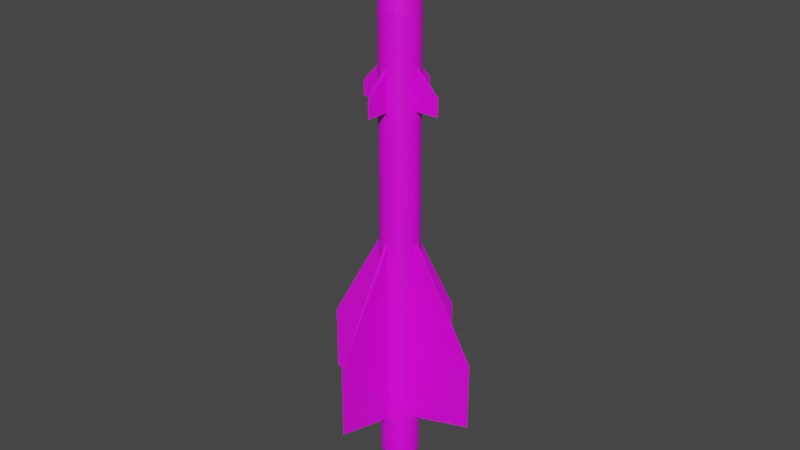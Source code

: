 # Source: R-8T.blend  (saved by Blender 2.80.75; exported with 4.5.12 LTS)
import bpy
from mathutils import Matrix  # noqa: F401  (used for matrix-valued properties, if any)

bpy.ops.wm.read_factory_settings(use_empty=True)
scene = bpy.context.scene
scene.name = 'Scene'

# ---- collections
col_collection = bpy.data.collections.new('Collection'); scene.collection.children.link(col_collection)

# ---- images (referenced by path relative to the original .blend; pixels are not part of the script)
import os
ASSET_DIR = os.environ.get("B2B_ASSET_DIR", "")  # directory of the original .blend (textures are referenced by path, not embedded)
HERE = os.path.dirname(os.path.abspath(__file__))  # packed textures are extracted next to this script under _unpacked/

def load_image(name, relpath, width, height, colorspace="sRGB"):
    """Load a texture the original file referenced (path relative to the .blend, or extracted next to this script)."""
    p = next((c for c in (os.path.join(HERE, relpath), os.path.join(ASSET_DIR, relpath)) if relpath and os.path.exists(c)), "")
    if p:
        img = bpy.data.images.load(p, check_existing=True)
        img.name = name
    else:  # same state as the original file: an image datablock whose file is absent (Cycles renders it pink)
        img = bpy.data.images.new(name, width, height)
        img.source = "FILE"
        img.filepath = "//" + (relpath or name)
    img.colorspace_settings.name = colorspace
    return img
img_r_8_png = load_image('R-8.png', 'R-8.png', 1024, 1024, 'sRGB')

# ---- materials (node trees are filled in below, after node groups)
mat_r8t = bpy.data.materials.new('R8T')
mat_r8t.use_transparent_shadow = False

# ---- material node trees
mat_r8t.use_nodes = True; mat_r8t.node_tree.nodes.clear()
_N = mat_r8t.node_tree.nodes; _L = mat_r8t.node_tree.links
n0 = _N.new('ShaderNodeOutputMaterial'); n0.name = 'Material Output'; n0.location = (300, 300)
n1 = _N.new('ShaderNodeBsdfPrincipled'); n1.name = 'Principled BSDF'; n1.location = (10, 300)
n1.distribution = 'GGX'
n1.subsurface_method = 'BURLEY'
n1.inputs[3].default_value = 1.45
n1.inputs[27].default_value = (0.0, 0.0, 0.0, 1.0)
n1.inputs[28].default_value = 1.0
n2 = _N.new('ShaderNodeTexImage'); n2.name = 'Image Texture'; n2.location = (-270, 233)
n2.image = img_r_8_png
_L.new(n1.outputs[0], n0.inputs[0])
_L.new(n2.outputs[0], n1.inputs[0])
n0.is_active_output = True

# ---- world
world_world = bpy.data.worlds.new('World'); scene.world = world_world
world_world.use_nodes = True; world_world.node_tree.nodes.clear()
_N = world_world.node_tree.nodes; _L = world_world.node_tree.links
n0 = _N.new('ShaderNodeOutputWorld'); n0.name = 'World Output'; n0.location = (300, 300)
n1 = _N.new('ShaderNodeBackground'); n1.name = 'Background'; n1.location = (10, 300)
n1.inputs[0].default_value = (0.05088, 0.05088, 0.05088, 1.0)
_L.new(n1.outputs[0], n0.inputs[0])
n0.is_active_output = True
world_world.color = (0.05088, 0.05088, 0.05088)
world_world.use_sun_shadow = False
world_world.sun_shadow_jitter_overblur = 0.0

# ---- meshes
me_cone = bpy.data.meshes.new('Cone')
me_cone.from_pydata([(0.03145, 0.2538, 2.143), (0.08035, 0.2428, 2.143), (0.1262, 0.2224, 2.143), (0.1671, 0.1935, 2.143), (0.2017, 0.1572, 2.143), (0.2285, 0.1148, 2.143), (0.2465, 0.06807, 2.143), (0.255, 0.01867, 2.143), (0.2538, -0.03145, 2.143), (0.2428, -0.08035, 2.143), (0.2224, -0.1262, 2.143), (0.1935, -0.1671, 2.143), (0.1572, -0.2017, 2.143), (0.1148, -0.2285, 2.143), (0.06807, -0.2465, 2.143), (0.01867, -0.255, 2.143), (-0.03145, -0.2538, 2.143), (-0.08035, -0.2428, 2.143), (-0.1262, -0.2224, 2.143), (-0.1671, -0.1935, 2.143), (-0.2017, -0.1572, 2.143), (-0.2285, -0.1148, 2.143), (-0.2465, -0.06807, 2.143), (-0.255, -0.01867, 2.143), (-0.2538, 0.03145, 2.143), (-0.2428, 0.08035, 2.143), (-0.2224, 0.1262, 2.143), (-0.1935, 0.1671, 2.143), (-0.1572, 0.2017, 2.143), (-0.1148, 0.2285, 2.143), (-0.06807, 0.2465, 2.143), (-0.01867, 0.255, 2.143), (0.2465, 0.06807, -3.294), (0.2285, 0.1148, -3.294), (0.1148, -0.2285, -3.294), (0.1572, -0.2017, -3.294), (-0.2224, 0.1262, -3.294), (-0.2428, 0.08035, -3.294), (-0.2017, -0.1572, -3.294), (-0.1671, -0.1935, -3.294), (0.255, 0.01867, -3.294), (0.08035, 0.2428, -3.294), (0.03145, 0.2538, -3.294), (0.06807, -0.2465, -3.294), (-0.1935, 0.1671, -3.294), (-0.2285, -0.1148, -3.294), (0.2538, -0.03145, -3.294), (0.01867, -0.255, -3.294), (-0.1572, 0.2017, -3.294), (-0.2465, -0.06807, -3.294), (0.1262, 0.2224, -3.294), (0.2428, -0.08035, -3.294), (-0.03145, -0.2538, -3.294), (-0.1148, 0.2285, -3.294), (0.1671, 0.1935, -3.294), (0.2224, -0.1262, -3.294), (-0.255, -0.01867, -3.294), (-0.08035, -0.2428, -3.294), (-0.06807, 0.2465, -3.294), (0.2017, 0.1572, -3.294), (0.1935, -0.1671, -3.294), (-0.2538, 0.03145, -3.294), (-0.1262, -0.2224, -3.294), (-0.01867, 0.255, -3.294), (0.2285, 0.1148, -0.7227), (0.1572, -0.2017, -0.7227), (-0.2428, 0.08035, -0.7227), (-0.1671, -0.1935, -0.7227), (0.03145, 0.2538, -0.7227), (0.2465, 0.06807, -0.7227), (0.1148, -0.2285, -0.7227), (-0.2224, 0.1262, -0.7227), (-0.2017, -0.1572, -0.7227), (0.255, 0.01867, -0.7227), (0.08035, 0.2428, -0.7227), (0.06807, -0.2465, -0.7227), (-0.1935, 0.1671, -0.7227), (-0.2285, -0.1148, -0.7227), (0.2538, -0.03145, -0.7227), (0.01867, -0.255, -0.7227), (-0.1572, 0.2017, -0.7227), (-0.2465, -0.06807, -0.7227), (0.1262, 0.2224, -0.7227), (0.2428, -0.08035, -0.7227), (-0.03145, -0.2538, -0.7227), (-0.1148, 0.2285, -0.7227), (0.1671, 0.1935, -0.7227), (0.2224, -0.1262, -0.7227), (-0.255, -0.01867, -0.7227), (-0.08035, -0.2428, -0.7227), (-0.06807, 0.2465, -0.7227), (0.2017, 0.1572, -0.7227), (0.1935, -0.1671, -0.7227), (-0.2538, 0.03145, -0.7227), (-0.1262, -0.2224, -0.7227), (-0.01867, 0.255, -0.7227), (0.2285, 0.1148, 0.9883), (0.1572, -0.2017, 0.9883), (-0.2428, 0.08035, 0.9883), (-0.1671, -0.1935, 0.9883), (0.03145, 0.2538, 0.9883), (0.2465, 0.06807, 0.9883), (0.1148, -0.2285, 0.9883), (-0.2224, 0.1262, 0.9883), (-0.2017, -0.1572, 0.9883), (0.255, 0.01867, 0.9883), (0.08035, 0.2428, 0.9883), (0.06807, -0.2465, 0.9883), (-0.1935, 0.1671, 0.9883), (-0.2285, -0.1148, 0.9883), (0.2538, -0.03145, 0.9883), (0.01867, -0.255, 0.9883), (-0.1572, 0.2017, 0.9883), (-0.2465, -0.06807, 0.9883), (0.1262, 0.2224, 0.9883), (0.2428, -0.08035, 0.9883), (-0.03145, -0.2538, 0.9883), (-0.1148, 0.2285, 0.9883), (0.1671, 0.1935, 0.9883), (0.2224, -0.1262, 0.9883), (-0.255, -0.01867, 0.9883), (-0.08035, -0.2428, 0.9883), (-0.06807, 0.2465, 0.9883), (0.2017, 0.1572, 0.9883), (0.1935, -0.1671, 0.9883), (-0.2538, 0.03145, 0.9883), (-0.1262, -0.2224, 0.9883), (-0.01867, 0.255, 0.9883), (0.2285, 0.1148, 1.495), (0.1572, -0.2017, 1.495), (-0.2428, 0.08035, 1.495), (-0.1671, -0.1935, 1.495), (0.03145, 0.2538, 1.495), (0.2465, 0.06807, 1.495), (0.1148, -0.2285, 1.495), (-0.2224, 0.1262, 1.495), (-0.2017, -0.1572, 1.495), (0.255, 0.01867, 1.495), (0.08035, 0.2428, 1.495), (0.06807, -0.2465, 1.495), (-0.1935, 0.1671, 1.495), (-0.2285, -0.1148, 1.495), (0.2538, -0.03145, 1.495), (0.01867, -0.255, 1.495), (-0.1572, 0.2017, 1.495), (-0.2465, -0.06807, 1.495), (0.1262, 0.2224, 1.495), (0.2428, -0.08035, 1.495), (-0.03145, -0.2538, 1.495), (-0.1148, 0.2285, 1.495), (0.1671, 0.1935, 1.495), (0.2224, -0.1262, 1.495), (-0.255, -0.01867, 1.495), (-0.08035, -0.2428, 1.495), (-0.06807, 0.2465, 1.495), (0.2017, 0.1572, 1.495), (0.1935, -0.1671, 1.495), (-0.2538, 0.03145, 1.495), (-0.1262, -0.2224, 1.495), (-0.01867, 0.255, 1.495), (-0.02772, -1.104, -2.121), (-0.02772, -1.104, -3.072), (0.02772, 1.104, -2.183), (0.02772, 1.104, -3.125), (1.104, -0.02773, -2.144), (1.104, -0.02772, -3.067), (-1.104, 0.02772, -2.189), (-1.104, 0.02773, -3.077), (-0.01392, -0.5543, 1.217), (-0.01392, -0.5543, 0.987), (0.01392, 0.5543, 1.193), (0.01392, 0.5543, 0.9904), (0.5543, -0.01392, 1.22), (0.5543, -0.01392, 0.9865), (-0.5543, 0.01392, 1.181), (-0.5543, 0.01392, 0.9887), (1.41e-07, 1.298e-07, -3.738), (0.01739, 0.1403, 3.22), (0.04443, 0.1342, 3.22), (0.06976, 0.123, 3.22), (0.09242, 0.107, 3.22), (0.1115, 0.08693, 3.22), (0.1263, 0.0635, 3.22), (0.1363, 0.03764, 3.22), (0.141, 0.01032, 3.22), (0.1403, -0.01739, 3.22), (0.1342, -0.04443, 3.22), (0.123, -0.06976, 3.22), (0.107, -0.09242, 3.22), (0.08693, -0.1115, 3.22), (0.0635, -0.1263, 3.22), (0.03764, -0.1363, 3.22), (0.01032, -0.141, 3.22), (-0.01739, -0.1403, 3.22), (-0.04443, -0.1342, 3.22), (-0.06976, -0.123, 3.22), (-0.09242, -0.107, 3.22), (-0.1115, -0.08693, 3.22), (-0.1263, -0.0635, 3.22), (-0.1363, -0.03764, 3.22), (-0.141, -0.01032, 3.22), (-0.1403, 0.01739, 3.22), (-0.1342, 0.04443, 3.22), (-0.123, 0.06976, 3.22), (-0.107, 0.09242, 3.22), (-0.08693, 0.1115, 3.22), (-0.0635, 0.1263, 3.22), (-0.03764, 0.1363, 3.22), (-0.01032, 0.141, 3.22), (0.1645, -0.1421, 2.682), (0.1336, -0.1715, 2.682), (-0.2064, 0.06831, 2.682), (-0.1891, 0.1073, 2.682), (0.09763, -0.1942, 2.682), (-0.1645, 0.1421, 2.682), (0.05786, -0.2095, 2.682), (0.02673, 0.2157, 2.682), (0.06831, 0.2064, 2.682), (-0.1336, 0.1715, 2.682), (0.01587, -0.2168, 2.682), (0.1073, 0.1891, 2.682), (-0.09763, 0.1942, 2.682), (-0.02673, -0.2157, 2.682), (0.1421, 0.1645, 2.682), (-0.05786, 0.2095, 2.682), (-0.06831, -0.2064, 2.682), (0.1715, 0.1336, 2.682), (-0.01587, 0.2168, 2.682), (-0.1073, -0.1891, 2.682), (0.1942, 0.09763, 2.682), (-0.1421, -0.1645, 2.682), (0.2095, 0.05786, 2.682), (-0.1715, -0.1337, 2.682), (0.2168, 0.01587, 2.682), (-0.1942, -0.09763, 2.682), (0.2157, -0.02673, 2.682), (-0.2095, -0.05786, 2.682), (0.2064, -0.06831, 2.682), (-0.2168, -0.01587, 2.682), (0.1891, -0.1073, 2.682), (-0.2157, 0.02673, 2.682), (0.01319, 0.1064, 3.26), (0.0337, 0.1018, 3.26), (0.05292, 0.09329, 3.26), (0.0701, 0.08118, 3.26), (0.08459, 0.06594, 3.26), (0.09583, 0.04817, 3.26), (0.1034, 0.02855, 3.26), (0.107, 0.00783, 3.26), (0.1064, -0.01319, 3.26), (0.1018, -0.0337, 3.26), (0.09329, -0.05292, 3.26), (0.08118, -0.0701, 3.26), (0.06594, -0.08459, 3.26), (0.04817, -0.09583, 3.26), (0.02855, -0.1034, 3.26), (0.00783, -0.107, 3.26), (-0.01319, -0.1064, 3.26), (-0.0337, -0.1018, 3.26), (-0.05292, -0.09329, 3.26), (-0.0701, -0.08118, 3.26), (-0.08459, -0.06594, 3.26), (-0.09583, -0.04817, 3.26), (-0.1034, -0.02855, 3.26), (-0.107, -0.007831, 3.26), (-0.1064, 0.01319, 3.26), (-0.1018, 0.0337, 3.26), (-0.09329, 0.05292, 3.26), (-0.08118, 0.0701, 3.26), (-0.06594, 0.08459, 3.26), (-0.04817, 0.09583, 3.26), (-0.02855, 0.1034, 3.26), (-0.00783, 0.107, 3.26), (0.008471, 0.06837, 3.28), (0.02165, 0.0654, 3.28), (0.03399, 0.05992, 3.28), (0.04503, 0.05214, 3.28), (0.05433, 0.04235, 3.28), (0.06155, 0.03094, 3.28), (0.0664, 0.01834, 3.28), (0.06871, 0.005029, 3.28), (0.06837, -0.008471, 3.28), (0.0654, -0.02165, 3.28), (0.05992, -0.03399, 3.28), (0.05214, -0.04503, 3.28), (0.04235, -0.05433, 3.28), (0.03094, -0.06155, 3.28), (0.01834, -0.0664, 3.28), (0.005029, -0.06871, 3.28), (-0.008471, -0.06837, 3.28), (-0.02165, -0.0654, 3.28), (-0.03399, -0.05992, 3.28), (-0.04503, -0.05214, 3.28), (-0.05433, -0.04235, 3.28), (-0.06155, -0.03094, 3.28), (-0.0664, -0.01834, 3.28), (-0.06871, -0.00503, 3.28), (-0.06837, 0.008471, 3.28), (-0.0654, 0.02165, 3.28), (-0.05992, 0.03399, 3.28), (-0.05214, 0.04503, 3.28), (-0.04235, 0.05433, 3.28), (-0.03094, 0.06155, 3.28), (-0.01834, 0.0664, 3.28), (-0.005029, 0.06871, 3.28), (2.362e-08, -3.472e-07, 3.293), (0.2465, 0.06807, -3.849), (0.1148, -0.2285, -3.849), (-0.2224, 0.1262, -3.849), (-0.2017, -0.1572, -3.849), (0.255, 0.01867, -3.849), (0.08035, 0.2428, -3.849), (0.06807, -0.2465, -3.849), (-0.1935, 0.1671, -3.849), (-0.2285, -0.1148, -3.849), (0.2538, -0.03145, -3.849), (0.01867, -0.255, -3.849), (-0.1572, 0.2017, -3.849), (-0.2465, -0.06807, -3.849), (0.1262, 0.2224, -3.849), (0.2428, -0.08035, -3.849), (-0.03145, -0.2538, -3.849), (-0.1148, 0.2285, -3.849), (0.1671, 0.1935, -3.849), (0.2224, -0.1262, -3.849), (-0.255, -0.01867, -3.849), (-0.08035, -0.2428, -3.849), (-0.06807, 0.2465, -3.849), (0.2017, 0.1572, -3.849), (0.1935, -0.1671, -3.849), (-0.2538, 0.03145, -3.849), (-0.1262, -0.2224, -3.849), (-0.01867, 0.255, -3.849), (0.2285, 0.1148, -3.849), (0.1572, -0.2017, -3.849), (-0.2428, 0.08035, -3.849), (-0.1671, -0.1935, -3.849), (0.03145, 0.2538, -3.849), (0.01709, 0.1379, -4.403), (0.04368, 0.132, -4.403), (0.06858, 0.1209, -4.403), (0.09085, 0.1052, -4.403), (0.1096, 0.08546, -4.403), (0.1242, 0.06243, -4.403), (0.134, 0.037, -4.403), (0.1386, 0.01015, -4.403), (0.1379, -0.01709, -4.403), (0.132, -0.04368, -4.403), (0.1209, -0.06858, -4.403), (0.1052, -0.09085, -4.403), (0.08546, -0.1096, -4.403), (0.06243, -0.1242, -4.403), (0.037, -0.134, -4.403), (0.01015, -0.1386, -4.403), (-0.01709, -0.1379, -4.403), (-0.04368, -0.132, -4.403), (-0.06858, -0.1209, -4.403), (-0.09085, -0.1052, -4.403), (-0.1096, -0.08546, -4.403), (-0.1242, -0.06243, -4.403), (-0.134, -0.037, -4.403), (-0.1386, -0.01015, -4.403), (-0.1379, 0.01709, -4.403), (-0.132, 0.04368, -4.403), (-0.1209, 0.06858, -4.403), (-0.1052, 0.09085, -4.403), (-0.08545, 0.1096, -4.403), (-0.06243, 0.1242, -4.403), (-0.037, 0.134, -4.403), (-0.01015, 0.1386, -4.403), (0.02156, 0.174, -4.403), (0.05508, 0.1664, -4.403), (0.0865, 0.1525, -4.403), (0.1146, 0.1327, -4.403), (0.1383, 0.1078, -4.403), (0.1566, 0.07873, -4.403), (0.169, 0.04666, -4.403), (0.1748, 0.0128, -4.403), (0.174, -0.02156, -4.403), (0.1664, -0.05508, -4.403), (0.1525, -0.0865, -4.403), (0.1327, -0.1146, -4.403), (0.1078, -0.1383, -4.403), (0.07873, -0.1566, -4.403), (0.04666, -0.169, -4.403), (0.0128, -0.1748, -4.403), (-0.02156, -0.174, -4.403), (-0.05508, -0.1664, -4.403), (-0.0865, -0.1525, -4.403), (-0.1146, -0.1327, -4.403), (-0.1383, -0.1078, -4.403), (-0.1566, -0.07873, -4.403), (-0.169, -0.04666, -4.403), (-0.1748, -0.0128, -4.403), (-0.174, 0.02156, -4.403), (-0.1664, 0.05508, -4.403), (-0.1525, 0.0865, -4.403), (-0.1327, 0.1146, -4.403), (-0.1078, 0.1383, -4.403), (-0.07873, 0.1566, -4.403), (-0.04666, 0.169, -4.403), (-0.0128, 0.1748, -4.403)], [], [(210, 209, 188, 189), (333, 306, 376, 375), (334, 307, 383, 382), (335, 308, 396, 395), (336, 309, 390, 389), (306, 310, 377, 376), (337, 311, 371, 370), (307, 312, 384, 383), (308, 313, 397, 396), (309, 314, 391, 390), (310, 315, 378, 377), (312, 316, 385, 384), (313, 317, 398, 397), (314, 318, 392, 391), (311, 319, 372, 371), (315, 320, 379, 378), (316, 321, 386, 385), (317, 322, 399, 398), (319, 323, 373, 372), (320, 324, 380, 379), (318, 325, 393, 392), (321, 326, 387, 386), (322, 327, 400, 399), (323, 328, 374, 373), (324, 329, 381, 380), (325, 330, 394, 393), (326, 331, 388, 387), (327, 332, 401, 400), (328, 333, 375, 374), (332, 337, 370, 401), (329, 334, 382, 381), (330, 335, 395, 394), (331, 336, 389, 388), (94, 67, 39, 62), (93, 66, 37, 61), (92, 65, 35, 60), (42, 63, 163), (91, 64, 33, 59), (90, 95, 63, 58), (89, 94, 62, 57), (88, 93, 166), (87, 92, 60, 55), (86, 91, 59, 54), (85, 90, 58, 53), (84, 89, 57, 52), (81, 88, 56, 49), (83, 87, 55, 51), (82, 86, 54, 50), (80, 85, 53, 48), (79, 84, 160), (78, 83, 51, 46), (74, 82, 50, 41), (77, 81, 49, 45), (76, 80, 48, 44), (75, 79, 47, 43), (46, 40, 165), (72, 77, 45, 38), (71, 76, 44, 36), (70, 75, 43, 34), (68, 74, 41, 42), (69, 73, 40, 32), (67, 72, 38, 39), (66, 71, 36, 37), (65, 70, 34, 35), (64, 69, 32, 33), (96, 101, 69, 64), (97, 102, 70, 65), (98, 103, 71, 66), (99, 104, 72, 67), (101, 105, 73, 69), (100, 106, 74, 68), (102, 107, 75, 70), (103, 108, 76, 71), (104, 109, 77, 72), (105, 110, 78, 73), (107, 111, 79, 75), (108, 112, 80, 76), (109, 113, 81, 77), (106, 114, 82, 74), (110, 115, 83, 78), (111, 116, 84, 79), (112, 117, 85, 80), (114, 118, 86, 82), (115, 119, 87, 83), (113, 120, 88, 81), (116, 121, 89, 84), (117, 122, 90, 85), (118, 123, 91, 86), (119, 124, 92, 87), (120, 125, 93, 88), (121, 126, 94, 89), (122, 127, 95, 90), (123, 96, 64, 91), (127, 100, 68, 95), (124, 97, 65, 92), (125, 98, 66, 93), (126, 99, 67, 94), (158, 131, 99, 126), (157, 130, 98, 125), (156, 129, 97, 124), (159, 132, 170), (155, 128, 96, 123), (154, 159, 127, 122), (153, 158, 126, 121), (157, 125, 175, 174), (151, 156, 124, 119), (150, 155, 123, 118), (149, 154, 122, 117), (148, 153, 121, 116), (145, 152, 120, 113), (147, 151, 119, 115), (146, 150, 118, 114), (144, 149, 117, 112), (143, 148, 168), (142, 147, 115, 110), (138, 146, 114, 106), (141, 145, 113, 109), (140, 144, 112, 108), (139, 143, 111, 107), (142, 110, 173, 172), (136, 141, 109, 104), (135, 140, 108, 103), (134, 139, 107, 102), (132, 138, 106, 100), (133, 137, 105, 101), (131, 136, 104, 99), (130, 135, 103, 98), (129, 134, 102, 97), (128, 133, 101, 96), (5, 6, 133, 128), (12, 13, 134, 129), (25, 26, 135, 130), (19, 20, 136, 131), (6, 7, 137, 133), (0, 1, 138, 132), (13, 14, 139, 134), (26, 27, 140, 135), (20, 21, 141, 136), (7, 8, 142, 137), (14, 15, 143, 139), (27, 28, 144, 140), (21, 22, 145, 141), (1, 2, 146, 138), (8, 9, 147, 142), (15, 16, 148, 143), (28, 29, 149, 144), (2, 3, 150, 146), (9, 10, 151, 147), (22, 23, 152, 145), (16, 17, 153, 148), (29, 30, 154, 149), (3, 4, 155, 150), (10, 11, 156, 151), (23, 24, 157, 152), (17, 18, 158, 153), (30, 31, 159, 154), (4, 5, 128, 155), (31, 0, 132, 159), (11, 12, 129, 156), (24, 25, 130, 157), (18, 19, 131, 158), (47, 79, 160, 161), (52, 47, 161), (84, 52, 161, 160), (68, 42, 163, 162), (63, 95, 162, 163), (95, 68, 162), (40, 73, 164, 165), (73, 78, 164), (78, 46, 165, 164), (61, 56, 167), (56, 88, 166, 167), (93, 61, 167, 166), (111, 143, 168, 169), (116, 111, 169), (148, 116, 169, 168), (100, 127, 171), (132, 100, 171, 170), (127, 159, 170, 171), (110, 105, 173), (137, 142, 172), (105, 137, 172, 173), (152, 157, 174), (125, 120, 175), (120, 152, 174, 175), (196, 195, 259, 260), (212, 211, 202, 203), (213, 210, 189, 190), (214, 212, 203, 204), (215, 213, 190, 191), (217, 216, 177, 178), (218, 214, 204, 205), (219, 215, 191, 192), (220, 217, 178, 179), (221, 218, 205, 206), (222, 219, 192, 193), (223, 220, 179, 180), (224, 221, 206, 207), (225, 222, 193, 194), (226, 223, 180, 181), (227, 224, 207, 208), (228, 225, 194, 195), (229, 226, 181, 182), (216, 227, 208, 177), (230, 228, 195, 196), (231, 229, 182, 183), (232, 230, 196, 197), (233, 231, 183, 184), (234, 232, 197, 198), (235, 233, 184, 185), (236, 234, 198, 199), (237, 235, 185, 186), (238, 236, 199, 200), (239, 237, 186, 187), (240, 238, 200, 201), (209, 239, 187, 188), (211, 240, 201, 202), (25, 24, 240, 211), (11, 10, 239, 209), (24, 23, 238, 240), (10, 9, 237, 239), (23, 22, 236, 238), (9, 8, 235, 237), (22, 21, 234, 236), (8, 7, 233, 235), (21, 20, 232, 234), (7, 6, 231, 233), (20, 19, 230, 232), (6, 5, 229, 231), (19, 18, 228, 230), (0, 31, 227, 216), (5, 4, 226, 229), (18, 17, 225, 228), (31, 30, 224, 227), (4, 3, 223, 226), (17, 16, 222, 225), (30, 29, 221, 224), (3, 2, 220, 223), (16, 15, 219, 222), (29, 28, 218, 221), (2, 1, 217, 220), (15, 14, 215, 219), (28, 27, 214, 218), (1, 0, 216, 217), (14, 13, 213, 215), (27, 26, 212, 214), (13, 12, 210, 213), (26, 25, 211, 212), (12, 11, 209, 210), (266, 265, 297, 298), (183, 182, 246, 247), (197, 196, 260, 261), (184, 183, 247, 248), (198, 197, 261, 262), (185, 184, 248, 249), (199, 198, 262, 263), (186, 185, 249, 250), (200, 199, 263, 264), (187, 186, 250, 251), (201, 200, 264, 265), (188, 187, 251, 252), (202, 201, 265, 266), (189, 188, 252, 253), (203, 202, 266, 267), (190, 189, 253, 254), (204, 203, 267, 268), (191, 190, 254, 255), (178, 177, 241, 242), (205, 204, 268, 269), (192, 191, 255, 256), (179, 178, 242, 243), (206, 205, 269, 270), (193, 192, 256, 257), (180, 179, 243, 244), (207, 206, 270, 271), (194, 193, 257, 258), (181, 180, 244, 245), (208, 207, 271, 272), (195, 194, 258, 259), (182, 181, 245, 246), (177, 208, 272, 241), (301, 300, 305), (253, 252, 284, 285), (267, 266, 298, 299), (254, 253, 285, 286), (268, 267, 299, 300), (255, 254, 286, 287), (242, 241, 273, 274), (269, 268, 300, 301), (256, 255, 287, 288), (243, 242, 274, 275), (270, 269, 301, 302), (257, 256, 288, 289), (244, 243, 275, 276), (271, 270, 302, 303), (258, 257, 289, 290), (245, 244, 276, 277), (272, 271, 303, 304), (259, 258, 290, 291), (246, 245, 277, 278), (241, 272, 304, 273), (260, 259, 291, 292), (247, 246, 278, 279), (261, 260, 292, 293), (248, 247, 279, 280), (262, 261, 293, 294), (249, 248, 280, 281), (263, 262, 294, 295), (250, 249, 281, 282), (264, 263, 295, 296), (251, 250, 282, 283), (265, 264, 296, 297), (252, 251, 283, 284), (288, 287, 305), (275, 274, 305), (302, 301, 305), (289, 288, 305), (276, 275, 305), (303, 302, 305), (290, 289, 305), (277, 276, 305), (304, 303, 305), (291, 290, 305), (278, 277, 305), (273, 304, 305), (292, 291, 305), (279, 278, 305), (293, 292, 305), (280, 279, 305), (294, 293, 305), (281, 280, 305), (295, 294, 305), (282, 281, 305), (296, 295, 305), (283, 282, 305), (297, 296, 305), (284, 283, 305), (298, 297, 305), (285, 284, 305), (299, 298, 305), (286, 285, 305), (300, 299, 305), (287, 286, 305), (274, 273, 305), (62, 39, 336, 331), (61, 37, 335, 330), (60, 35, 334, 329), (63, 42, 337, 332), (59, 33, 333, 328), (58, 63, 332, 327), (57, 62, 331, 326), (56, 61, 330, 325), (55, 60, 329, 324), (54, 59, 328, 323), (53, 58, 327, 322), (52, 57, 326, 321), (49, 56, 325, 318), (51, 55, 324, 320), (50, 54, 323, 319), (48, 53, 322, 317), (47, 52, 321, 316), (46, 51, 320, 315), (41, 50, 319, 311), (45, 49, 318, 314), (44, 48, 317, 313), (43, 47, 316, 312), (40, 46, 315, 310), (38, 45, 314, 309), (36, 44, 313, 308), (34, 43, 312, 307), (42, 41, 311, 337), (32, 40, 310, 306), (39, 38, 309, 336), (37, 36, 308, 335), (35, 34, 307, 334), (33, 32, 306, 333), (176, 338, 339), (176, 339, 340), (176, 340, 341), (176, 341, 342), (176, 342, 343), (176, 343, 344), (176, 344, 345), (176, 345, 346), (176, 346, 347), (176, 347, 348), (176, 348, 349), (176, 349, 350), (176, 350, 351), (176, 351, 352), (176, 352, 353), (176, 353, 354), (176, 354, 355), (176, 355, 356), (176, 356, 357), (176, 357, 358), (176, 358, 359), (176, 359, 360), (176, 360, 361), (176, 361, 362), (176, 362, 363), (176, 363, 364), (176, 364, 365), (176, 365, 366), (176, 366, 367), (176, 367, 368), (176, 368, 369), (176, 369, 338), (339, 338, 370, 371), (340, 339, 371, 372), (341, 340, 372, 373), (342, 341, 373, 374), (343, 342, 374, 375), (344, 343, 375, 376), (345, 344, 376, 377), (346, 345, 377, 378), (347, 346, 378, 379), (348, 347, 379, 380), (349, 348, 380, 381), (350, 349, 381, 382), (351, 350, 382, 383), (352, 351, 383, 384), (353, 352, 384, 385), (354, 353, 385, 386), (355, 354, 386, 387), (356, 355, 387, 388), (357, 356, 388, 389), (358, 357, 389, 390), (359, 358, 390, 391), (360, 359, 391, 392), (361, 360, 392, 393), (362, 361, 393, 394), (363, 362, 394, 395), (364, 363, 395, 396), (365, 364, 396, 397), (366, 365, 397, 398), (367, 366, 398, 399), (368, 367, 399, 400), (369, 368, 400, 401), (338, 369, 401, 370)])
_uv = me_cone.uv_layers.new(name='UVMap')
_uv.uv.foreach_set('vector', [0.1543, 0.7091, 0.1564, 0.7091, 0.1592, 0.7442, 0.1578, 0.7442, 0.1735, 0.283, 0.1706, 0.283, 0.1687, 0.2468, 0.1707, 0.2468, 0.1283, 0.283, 0.1258, 0.2831, 0.1229, 0.2469, 0.1246, 0.2468, 0.4738, 0.2829, 0.4769, 0.2829, 0.4749, 0.2466, 0.4728, 0.2467, 0.1072, 0.2831, 0.1047, 0.283, 0.1085, 0.2468, 0.1102, 0.2469, 0.1706, 0.283, 0.1675, 0.283, 0.1665, 0.2468, 0.1687, 0.2468, 0.4222, 0.283, 0.4255, 0.283, 0.4244, 0.2468, 0.4222, 0.2468, 0.1258, 0.2831, 0.1229, 0.2831, 0.1209, 0.2469, 0.1229, 0.2469, 0.4769, 0.2829, 0.4798, 0.2828, 0.4769, 0.2466, 0.4749, 0.2466, 0.4587, 0.2828, 0.4613, 0.2828, 0.4642, 0.2466, 0.4624, 0.2466, 0.1675, 0.283, 0.1642, 0.283, 0.1643, 0.2468, 0.1665, 0.2468, 0.1229, 0.2831, 0.1198, 0.2831, 0.1188, 0.2469, 0.1209, 0.2469, 0.4798, 0.2828, 0.4823, 0.2828, 0.4786, 0.2466, 0.4769, 0.2466, 0.4613, 0.2828, 0.4642, 0.2829, 0.4661, 0.2466, 0.4642, 0.2466, 0.4255, 0.283, 0.4286, 0.283, 0.4266, 0.2468, 0.4244, 0.2468, 0.1642, 0.283, 0.161, 0.283, 0.1621, 0.2468, 0.1643, 0.2468, 0.1198, 0.2831, 0.1165, 0.2831, 0.1165, 0.2469, 0.1188, 0.2469, 0.4104, 0.283, 0.4129, 0.283, 0.4158, 0.2468, 0.4141, 0.2468, 0.4286, 0.283, 0.4315, 0.283, 0.4285, 0.2468, 0.4266, 0.2468, 0.161, 0.283, 0.1578, 0.283, 0.1599, 0.2468, 0.1621, 0.2468, 0.4642, 0.2829, 0.4673, 0.2829, 0.4683, 0.2467, 0.4661, 0.2466, 0.1165, 0.2831, 0.1132, 0.2831, 0.1143, 0.2469, 0.1165, 0.2469, 0.4129, 0.283, 0.4158, 0.283, 0.4178, 0.2468, 0.4158, 0.2468, 0.4315, 0.283, 0.434, 0.283, 0.4303, 0.2468, 0.4285, 0.2468, 0.1578, 0.283, 0.155, 0.283, 0.158, 0.2468, 0.1599, 0.2468, 0.4673, 0.2829, 0.4705, 0.2829, 0.4705, 0.2467, 0.4683, 0.2467, 0.1132, 0.2831, 0.1101, 0.2831, 0.1122, 0.2469, 0.1143, 0.2469, 0.4158, 0.283, 0.419, 0.283, 0.42, 0.2468, 0.4178, 0.2468, 0.1761, 0.283, 0.1735, 0.283, 0.1707, 0.2468, 0.1724, 0.2468, 0.419, 0.283, 0.4222, 0.283, 0.4222, 0.2468, 0.42, 0.2468, 0.155, 0.283, 0.1525, 0.283, 0.1562, 0.2468, 0.158, 0.2468, 0.4705, 0.2829, 0.4738, 0.2829, 0.4728, 0.2467, 0.4705, 0.2467, 0.1101, 0.2831, 0.1072, 0.2831, 0.1102, 0.2469, 0.1122, 0.2469, 0.1101, 0.487, 0.1072, 0.487, 0.1072, 0.3192, 0.1101, 0.3192, 0.4705, 0.4868, 0.4738, 0.4868, 0.4738, 0.319, 0.4705, 0.319, 0.155, 0.487, 0.1525, 0.487, 0.1525, 0.3192, 0.155, 0.3192, 0.3703, 0.1929, 0.367, 0.1929, 0.3687, 0.1374, 0.1761, 0.487, 0.1735, 0.487, 0.1735, 0.3192, 0.1761, 0.3192, 0.4158, 0.487, 0.419, 0.487, 0.419, 0.3192, 0.4158, 0.3192, 0.1132, 0.487, 0.1101, 0.487, 0.1101, 0.3192, 0.1132, 0.3192, 0.4673, 0.4868, 0.4705, 0.4868, 0.4638, 0.3915, 0.1578, 0.487, 0.155, 0.487, 0.155, 0.3192, 0.1578, 0.3192, 0.4315, 0.487, 0.434, 0.487, 0.434, 0.3192, 0.4315, 0.3192, 0.4129, 0.487, 0.4158, 0.487, 0.4158, 0.3192, 0.4129, 0.3192, 0.1165, 0.487, 0.1132, 0.487, 0.1132, 0.3192, 0.1165, 0.3192, 0.4642, 0.4868, 0.4673, 0.4868, 0.4673, 0.319, 0.4642, 0.319, 0.161, 0.487, 0.1578, 0.487, 0.1578, 0.3192, 0.161, 0.3192, 0.4286, 0.487, 0.4315, 0.487, 0.4315, 0.3192, 0.4286, 0.3192, 0.4104, 0.487, 0.4129, 0.487, 0.4129, 0.3192, 0.4104, 0.3192, 0.1198, 0.487, 0.1165, 0.487, 0.1233, 0.3961, 0.1642, 0.487, 0.161, 0.487, 0.161, 0.3192, 0.1642, 0.3192, 0.4255, 0.487, 0.4286, 0.487, 0.4286, 0.3192, 0.4255, 0.3192, 0.4613, 0.4868, 0.4642, 0.4868, 0.4642, 0.319, 0.4613, 0.319, 0.4798, 0.4868, 0.4823, 0.4868, 0.4823, 0.319, 0.4798, 0.319, 0.1229, 0.487, 0.1198, 0.487, 0.1198, 0.3192, 0.1229, 0.3192, 0.3638, 0.1929, 0.3605, 0.1928, 0.3638, 0.1374, 0.4587, 0.4868, 0.4613, 0.4868, 0.4613, 0.319, 0.4587, 0.319, 0.4769, 0.4868, 0.4798, 0.4868, 0.4798, 0.319, 0.4769, 0.319, 0.1258, 0.487, 0.1229, 0.487, 0.1229, 0.3192, 0.1258, 0.3192, 0.4222, 0.487, 0.4255, 0.487, 0.4255, 0.3192, 0.4222, 0.3192, 0.1706, 0.487, 0.1675, 0.487, 0.1675, 0.3192, 0.1706, 0.3192, 0.1072, 0.487, 0.1047, 0.487, 0.1047, 0.3192, 0.1072, 0.3192, 0.4738, 0.4868, 0.4769, 0.4868, 0.4769, 0.319, 0.4738, 0.319, 0.1283, 0.487, 0.1258, 0.487, 0.1258, 0.3192, 0.1283, 0.3192, 0.1735, 0.487, 0.1706, 0.487, 0.1706, 0.3192, 0.1735, 0.3192, 0.1735, 0.5986, 0.1706, 0.5986, 0.1706, 0.487, 0.1735, 0.487, 0.1283, 0.5987, 0.1258, 0.5987, 0.1258, 0.487, 0.1283, 0.487, 0.4738, 0.5985, 0.4769, 0.5985, 0.4769, 0.4868, 0.4738, 0.4868, 0.1072, 0.5987, 0.1047, 0.5987, 0.1047, 0.487, 0.1072, 0.487, 0.1706, 0.5986, 0.1675, 0.5986, 0.1675, 0.487, 0.1706, 0.487, 0.4222, 0.5987, 0.4255, 0.5986, 0.4255, 0.487, 0.4222, 0.487, 0.1258, 0.5987, 0.1229, 0.5987, 0.1229, 0.487, 0.1258, 0.487, 0.4769, 0.5985, 0.4798, 0.5985, 0.4798, 0.4868, 0.4769, 0.4868, 0.4587, 0.5984, 0.4613, 0.5985, 0.4613, 0.4868, 0.4587, 0.4868, 0.1675, 0.5986, 0.1642, 0.5986, 0.1642, 0.487, 0.1675, 0.487, 0.1229, 0.5987, 0.1198, 0.5987, 0.1198, 0.487, 0.1229, 0.487, 0.4798, 0.5985, 0.4823, 0.5984, 0.4823, 0.4868, 0.4798, 0.4868, 0.4613, 0.5985, 0.4642, 0.5985, 0.4642, 0.4868, 0.4613, 0.4868, 0.4255, 0.5986, 0.4286, 0.5986, 0.4286, 0.487, 0.4255, 0.487, 0.1642, 0.5986, 0.161, 0.5986, 0.161, 0.487, 0.1642, 0.487, 0.1198, 0.5987, 0.1165, 0.5987, 0.1165, 0.487, 0.1198, 0.487, 0.4104, 0.5986, 0.4129, 0.5986, 0.4129, 0.487, 0.4104, 0.487, 0.4286, 0.5986, 0.4315, 0.5986, 0.4315, 0.487, 0.4286, 0.487, 0.161, 0.5986, 0.1578, 0.5986, 0.1578, 0.487, 0.161, 0.487, 0.4642, 0.5985, 0.4673, 0.5985, 0.4673, 0.4868, 0.4642, 0.4868, 0.1165, 0.5987, 0.1132, 0.5987, 0.1132, 0.487, 0.1165, 0.487, 0.4129, 0.5986, 0.4158, 0.5986, 0.4158, 0.487, 0.4129, 0.487, 0.4315, 0.5986, 0.434, 0.5986, 0.434, 0.487, 0.4315, 0.487, 0.1578, 0.5986, 0.155, 0.5986, 0.155, 0.487, 0.1578, 0.487, 0.4673, 0.5985, 0.4705, 0.5985, 0.4705, 0.4868, 0.4673, 0.4868, 0.1132, 0.5987, 0.1101, 0.5987, 0.1101, 0.487, 0.1132, 0.487, 0.4158, 0.5986, 0.419, 0.5986, 0.419, 0.487, 0.4158, 0.487, 0.1761, 0.5986, 0.1735, 0.5986, 0.1735, 0.487, 0.1761, 0.487, 0.419, 0.5986, 0.4222, 0.5987, 0.4222, 0.487, 0.419, 0.487, 0.155, 0.5986, 0.1525, 0.5986, 0.1525, 0.487, 0.155, 0.487, 0.4705, 0.5985, 0.4738, 0.5985, 0.4738, 0.4868, 0.4705, 0.4868, 0.1101, 0.5987, 0.1072, 0.5987, 0.1072, 0.487, 0.1101, 0.487, 0.1101, 0.6317, 0.1072, 0.6317, 0.1072, 0.5987, 0.1101, 0.5987, 0.4705, 0.6315, 0.4738, 0.6315, 0.4738, 0.5985, 0.4705, 0.5985, 0.155, 0.6317, 0.1525, 0.6317, 0.1525, 0.5986, 0.155, 0.5986, 0.3702, 0.4765, 0.367, 0.4765, 0.3702, 0.4557, 0.1761, 0.6317, 0.1735, 0.6317, 0.1735, 0.5986, 0.1761, 0.5986, 0.4158, 0.6317, 0.419, 0.6317, 0.419, 0.5986, 0.4158, 0.5986, 0.1132, 0.6318, 0.1101, 0.6317, 0.1101, 0.5987, 0.1132, 0.5987, 0.3438, 0.2202, 0.3438, 0.2532, 0.3245, 0.2532, 0.3245, 0.2407, 0.1578, 0.6317, 0.155, 0.6317, 0.155, 0.5986, 0.1578, 0.5986, 0.4315, 0.6317, 0.434, 0.6317, 0.434, 0.5986, 0.4315, 0.5986, 0.4129, 0.6317, 0.4158, 0.6317, 0.4158, 0.5986, 0.4129, 0.5986, 0.1165, 0.6318, 0.1132, 0.6318, 0.1132, 0.5987, 0.1165, 0.5987, 0.4642, 0.6315, 0.4673, 0.6315, 0.4673, 0.5985, 0.4642, 0.5985, 0.161, 0.6317, 0.1578, 0.6317, 0.1578, 0.5986, 0.161, 0.5986, 0.4286, 0.6317, 0.4315, 0.6317, 0.4315, 0.5986, 0.4286, 0.5986, 0.4104, 0.6317, 0.4129, 0.6317, 0.4129, 0.5986, 0.4104, 0.5986, 0.3767, 0.5786, 0.3735, 0.5781, 0.3767, 0.56, 0.1642, 0.6317, 0.161, 0.6317, 0.161, 0.5986, 0.1642, 0.5986, 0.4255, 0.6317, 0.4286, 0.6317, 0.4286, 0.5986, 0.4255, 0.5986, 0.4613, 0.6315, 0.4642, 0.6315, 0.4642, 0.5985, 0.4613, 0.5985, 0.4798, 0.6315, 0.4823, 0.6315, 0.4823, 0.5984, 0.4798, 0.5985, 0.1229, 0.6317, 0.1198, 0.6318, 0.1198, 0.5987, 0.1229, 0.5987, 0.3233, 0.6101, 0.3233, 0.6432, 0.304, 0.6433, 0.304, 0.6281, 0.4587, 0.6315, 0.4613, 0.6315, 0.4613, 0.5985, 0.4587, 0.5984, 0.4769, 0.6315, 0.4798, 0.6315, 0.4798, 0.5985, 0.4769, 0.5985, 0.1258, 0.6317, 0.1229, 0.6317, 0.1229, 0.5987, 0.1258, 0.5987, 0.4222, 0.6317, 0.4255, 0.6317, 0.4255, 0.5986, 0.4222, 0.5987, 0.1706, 0.6317, 0.1675, 0.6317, 0.1675, 0.5986, 0.1706, 0.5986, 0.1072, 0.6317, 0.1047, 0.6317, 0.1047, 0.5987, 0.1072, 0.5987, 0.4738, 0.6315, 0.4769, 0.6315, 0.4769, 0.5985, 0.4738, 0.5985, 0.1283, 0.6317, 0.1258, 0.6317, 0.1258, 0.5987, 0.1283, 0.5987, 0.1735, 0.6317, 0.1706, 0.6317, 0.1706, 0.5986, 0.1735, 0.5986, 0.1735, 0.674, 0.1706, 0.674, 0.1706, 0.6317, 0.1735, 0.6317, 0.1283, 0.674, 0.1258, 0.674, 0.1258, 0.6317, 0.1283, 0.6317, 0.4738, 0.6738, 0.4769, 0.6738, 0.4769, 0.6315, 0.4738, 0.6315, 0.1072, 0.674, 0.1047, 0.674, 0.1047, 0.6317, 0.1072, 0.6317, 0.1706, 0.674, 0.1675, 0.674, 0.1675, 0.6317, 0.1706, 0.6317, 0.4222, 0.674, 0.4255, 0.674, 0.4255, 0.6317, 0.4222, 0.6317, 0.1258, 0.674, 0.1229, 0.674, 0.1229, 0.6317, 0.1258, 0.6317, 0.4769, 0.6738, 0.4798, 0.6738, 0.4798, 0.6315, 0.4769, 0.6315, 0.4587, 0.6738, 0.4613, 0.6738, 0.4613, 0.6315, 0.4587, 0.6315, 0.1675, 0.674, 0.1642, 0.674, 0.1642, 0.6317, 0.1675, 0.6317, 0.1229, 0.674, 0.1198, 0.674, 0.1198, 0.6318, 0.1229, 0.6317, 0.4798, 0.6738, 0.4823, 0.6738, 0.4823, 0.6315, 0.4798, 0.6315, 0.4613, 0.6738, 0.4642, 0.6738, 0.4642, 0.6315, 0.4613, 0.6315, 0.4255, 0.674, 0.4286, 0.674, 0.4286, 0.6317, 0.4255, 0.6317, 0.1642, 0.674, 0.161, 0.674, 0.161, 0.6317, 0.1642, 0.6317, 0.1198, 0.674, 0.1165, 0.674, 0.1165, 0.6318, 0.1198, 0.6318, 0.4104, 0.674, 0.4129, 0.674, 0.4129, 0.6317, 0.4104, 0.6317, 0.4286, 0.674, 0.4315, 0.674, 0.4315, 0.6317, 0.4286, 0.6317, 0.161, 0.674, 0.1578, 0.674, 0.1578, 0.6317, 0.161, 0.6317, 0.4642, 0.6738, 0.4673, 0.6738, 0.4673, 0.6315, 0.4642, 0.6315, 0.1165, 0.674, 0.1132, 0.674, 0.1132, 0.6318, 0.1165, 0.6318, 0.4129, 0.674, 0.4158, 0.674, 0.4158, 0.6317, 0.4129, 0.6317, 0.4315, 0.674, 0.434, 0.674, 0.434, 0.6317, 0.4315, 0.6317, 0.1578, 0.674, 0.155, 0.674, 0.155, 0.6317, 0.1578, 0.6317, 0.4673, 0.6738, 0.4705, 0.6738, 0.4705, 0.6315, 0.4673, 0.6315, 0.1132, 0.674, 0.1101, 0.674, 0.1101, 0.6317, 0.1132, 0.6318, 0.4158, 0.674, 0.419, 0.674, 0.419, 0.6317, 0.4158, 0.6317, 0.1761, 0.674, 0.1735, 0.674, 0.1735, 0.6317, 0.1761, 0.6317, 0.419, 0.674, 0.4222, 0.674, 0.4222, 0.6317, 0.419, 0.6317, 0.155, 0.674, 0.1525, 0.674, 0.1525, 0.6317, 0.155, 0.6317, 0.4705, 0.6738, 0.4738, 0.6738, 0.4738, 0.6315, 0.4705, 0.6315, 0.1101, 0.674, 0.1072, 0.674, 0.1072, 0.6317, 0.1101, 0.6317, 0.1511, 0.02802, 0.1511, 0.1958, 0.09573, 0.1046, 0.09573, 0.04255, 0.3637, 0.5948, 0.3604, 0.5948, 0.3621, 0.5394, 0.1523, 0.02524, 0.1523, 0.193, 0.09723, 0.1785, 0.09723, 0.1165, 0.09805, 0.1964, 0.09805, 0.02857, 0.1532, 0.03961, 0.1532, 0.101, 0.103, 0.1941, 0.103, 0.02635, 0.1584, 0.1216, 0.1584, 0.1831, 0.419, 0.487, 0.4222, 0.487, 0.4154, 0.392, 0.1485, 0.02969, 0.1485, 0.1975, 0.09317, 0.1048, 0.09317, 0.04451, 0.1675, 0.487, 0.1642, 0.487, 0.1705, 0.3944, 0.1529, 0.0269, 0.1529, 0.1947, 0.09783, 0.1799, 0.09783, 0.1197, 0.3702, 0.5948, 0.367, 0.5948, 0.3686, 0.5394, 0.1039, 0.1958, 0.1039, 0.02802, 0.1593, 0.1236, 0.1593, 0.1816, 0.1522, 0.02356, 0.1522, 0.1914, 0.09709, 0.1772, 0.09709, 0.1192, 0.349, 0.462, 0.349, 0.495, 0.3293, 0.4769, 0.3293, 0.4619, 0.3758, 0.3106, 0.3725, 0.3106, 0.3741, 0.2911, 0.3491, 0.05993, 0.3491, 0.093, 0.3298, 0.09311, 0.3298, 0.07813, 0.3768, 0.4747, 0.3735, 0.4747, 0.3751, 0.4551, 0.2828, 0.2585, 0.2828, 0.2255, 0.3022, 0.2256, 0.3022, 0.2388, 0.349, 0.5943, 0.349, 0.6274, 0.3293, 0.6077, 0.3293, 0.5944, 0.3768, 0.541, 0.3735, 0.541, 0.3751, 0.5214, 0.3758, 0.3479, 0.3725, 0.3479, 0.3754, 0.3296, 0.349, 0.3956, 0.349, 0.4287, 0.3293, 0.4107, 0.3293, 0.3955, 0.3604, 0.4558, 0.3637, 0.4557, 0.3637, 0.4766, 0.3725, 0.2521, 0.3758, 0.2518, 0.3758, 0.2715, 0.3293, 0.5612, 0.3293, 0.5282, 0.349, 0.5487, 0.349, 0.5612, 0.1114, 0.7456, 0.113, 0.7443, 0.1139, 0.7468, 0.1127, 0.7468, 0.476, 0.7089, 0.4733, 0.7089, 0.4723, 0.7441, 0.474, 0.744, 0.1244, 0.7091, 0.1266, 0.7091, 0.1231, 0.7442, 0.1217, 0.7443, 0.4784, 0.7089, 0.476, 0.7089, 0.474, 0.744, 0.4756, 0.744, 0.1219, 0.7092, 0.1244, 0.7091, 0.1217, 0.7443, 0.1201, 0.7443, 0.425, 0.7091, 0.4222, 0.7091, 0.4222, 0.7442, 0.424, 0.7442, 0.4805, 0.7089, 0.4784, 0.7089, 0.4756, 0.744, 0.477, 0.744, 0.1193, 0.7092, 0.1219, 0.7092, 0.1201, 0.7443, 0.1183, 0.7443, 0.4276, 0.7091, 0.425, 0.7091, 0.424, 0.7442, 0.4257, 0.7442, 0.4143, 0.7091, 0.4121, 0.7091, 0.4156, 0.7442, 0.417, 0.7442, 0.1165, 0.7092, 0.1193, 0.7092, 0.1183, 0.7443, 0.1165, 0.7443, 0.4301, 0.7091, 0.4276, 0.7091, 0.4257, 0.7442, 0.4273, 0.7442, 0.4168, 0.7091, 0.4143, 0.7091, 0.417, 0.7442, 0.4186, 0.7442, 0.1137, 0.7092, 0.1165, 0.7092, 0.1165, 0.7443, 0.1147, 0.7443, 0.4322, 0.7091, 0.4301, 0.7091, 0.4273, 0.7442, 0.4287, 0.7442, 0.4194, 0.7091, 0.4168, 0.7091, 0.4186, 0.7442, 0.4204, 0.7442, 0.1111, 0.7092, 0.1137, 0.7092, 0.1147, 0.7443, 0.113, 0.7443, 0.1722, 0.7091, 0.1743, 0.7091, 0.1709, 0.7442, 0.1695, 0.7442, 0.4222, 0.7091, 0.4194, 0.7091, 0.4204, 0.7442, 0.4222, 0.7442, 0.1086, 0.7091, 0.1111, 0.7092, 0.113, 0.7443, 0.1114, 0.7456, 0.1697, 0.7091, 0.1722, 0.7091, 0.1695, 0.7442, 0.1679, 0.7442, 0.1065, 0.7091, 0.1086, 0.7091, 0.1114, 0.7456, 0.11, 0.7456, 0.167, 0.7091, 0.1697, 0.7091, 0.1679, 0.7442, 0.1661, 0.7442, 0.4626, 0.7089, 0.4605, 0.7089, 0.464, 0.7454, 0.4654, 0.744, 0.1642, 0.7091, 0.167, 0.7091, 0.1661, 0.7442, 0.1643, 0.7442, 0.4651, 0.7089, 0.4626, 0.7089, 0.4654, 0.744, 0.467, 0.744, 0.1615, 0.7091, 0.1642, 0.7091, 0.1643, 0.7442, 0.1625, 0.7442, 0.4678, 0.7089, 0.4651, 0.7089, 0.467, 0.744, 0.4687, 0.7441, 0.1588, 0.7091, 0.1615, 0.7091, 0.1625, 0.7442, 0.1608, 0.7442, 0.4705, 0.7089, 0.4678, 0.7089, 0.4687, 0.7441, 0.4705, 0.7441, 0.1564, 0.7091, 0.1588, 0.7091, 0.1608, 0.7442, 0.1592, 0.7442, 0.4733, 0.7089, 0.4705, 0.7089, 0.4705, 0.7441, 0.4723, 0.7441, 0.4738, 0.6738, 0.4705, 0.6738, 0.4705, 0.7089, 0.4733, 0.7089, 0.155, 0.674, 0.1578, 0.674, 0.1588, 0.7091, 0.1564, 0.7091, 0.4705, 0.6738, 0.4673, 0.6738, 0.4678, 0.7089, 0.4705, 0.7089, 0.1578, 0.674, 0.161, 0.674, 0.1615, 0.7091, 0.1588, 0.7091, 0.4673, 0.6738, 0.4642, 0.6738, 0.4651, 0.7089, 0.4678, 0.7089, 0.161, 0.674, 0.1642, 0.674, 0.1642, 0.7091, 0.1615, 0.7091, 0.4642, 0.6738, 0.4613, 0.6738, 0.4626, 0.7089, 0.4651, 0.7089, 0.1642, 0.674, 0.1675, 0.674, 0.167, 0.7091, 0.1642, 0.7091, 0.4613, 0.6738, 0.4587, 0.6738, 0.4605, 0.7089, 0.4626, 0.7089, 0.1675, 0.674, 0.1706, 0.674, 0.1697, 0.7091, 0.167, 0.7091, 0.1047, 0.674, 0.1072, 0.674, 0.1086, 0.7091, 0.1065, 0.7091, 0.1706, 0.674, 0.1735, 0.674, 0.1722, 0.7091, 0.1697, 0.7091, 0.1072, 0.674, 0.1101, 0.674, 0.1111, 0.7092, 0.1086, 0.7091, 0.4222, 0.674, 0.419, 0.674, 0.4194, 0.7091, 0.4222, 0.7091, 0.1735, 0.674, 0.1761, 0.674, 0.1743, 0.7091, 0.1722, 0.7091, 0.1101, 0.674, 0.1132, 0.674, 0.1137, 0.7092, 0.1111, 0.7092, 0.419, 0.674, 0.4158, 0.674, 0.4168, 0.7091, 0.4194, 0.7091, 0.434, 0.674, 0.4315, 0.674, 0.4301, 0.7091, 0.4322, 0.7091, 0.1132, 0.674, 0.1165, 0.674, 0.1165, 0.7092, 0.1137, 0.7092, 0.4158, 0.674, 0.4129, 0.674, 0.4143, 0.7091, 0.4168, 0.7091, 0.4315, 0.674, 0.4286, 0.674, 0.4276, 0.7091, 0.4301, 0.7091, 0.1165, 0.674, 0.1198, 0.674, 0.1193, 0.7092, 0.1165, 0.7092, 0.4129, 0.674, 0.4104, 0.674, 0.4121, 0.7091, 0.4143, 0.7091, 0.4286, 0.674, 0.4255, 0.674, 0.425, 0.7091, 0.4276, 0.7091, 0.1198, 0.674, 0.1229, 0.674, 0.1219, 0.7092, 0.1193, 0.7092, 0.4823, 0.6738, 0.4798, 0.6738, 0.4784, 0.7089, 0.4805, 0.7089, 0.4255, 0.674, 0.4222, 0.674, 0.4222, 0.7091, 0.425, 0.7091, 0.1229, 0.674, 0.1258, 0.674, 0.1244, 0.7091, 0.1219, 0.7092, 0.4798, 0.6738, 0.4769, 0.6738, 0.476, 0.7089, 0.4784, 0.7089, 0.1258, 0.674, 0.1283, 0.674, 0.1266, 0.7091, 0.1244, 0.7091, 0.4769, 0.6738, 0.4738, 0.6738, 0.4733, 0.7089, 0.476, 0.7089, 0.1525, 0.674, 0.155, 0.674, 0.1564, 0.7091, 0.1543, 0.7091, 0.3425, 0.3453, 0.3426, 0.3466, 0.34, 0.3467, 0.34, 0.3458, 0.1679, 0.7442, 0.1695, 0.7442, 0.1683, 0.7468, 0.167, 0.7468, 0.3423, 0.3543, 0.341, 0.3555, 0.3395, 0.3524, 0.3406, 0.3516, 0.1661, 0.7442, 0.1679, 0.7442, 0.167, 0.7468, 0.1657, 0.7468, 0.3435, 0.3516, 0.3423, 0.3543, 0.3406, 0.3516, 0.3415, 0.3505, 0.1643, 0.7442, 0.1661, 0.7442, 0.1657, 0.7468, 0.1644, 0.7468, 0.3443, 0.35, 0.3435, 0.3516, 0.3415, 0.3505, 0.3421, 0.3493, 0.1625, 0.7442, 0.1643, 0.7442, 0.1644, 0.7468, 0.163, 0.7468, 0.4687, 0.7441, 0.467, 0.744, 0.4678, 0.7466, 0.4691, 0.7466, 0.1608, 0.7442, 0.1625, 0.7442, 0.163, 0.7468, 0.1617, 0.7468, 0.4705, 0.7441, 0.4687, 0.7441, 0.4691, 0.7466, 0.4705, 0.7466, 0.1592, 0.7442, 0.1608, 0.7442, 0.1617, 0.7468, 0.1605, 0.7468, 0.4723, 0.7441, 0.4705, 0.7441, 0.4705, 0.7466, 0.4719, 0.7466, 0.3293, 0.3529, 0.3282, 0.3515, 0.3299, 0.3505, 0.3307, 0.3515, 0.474, 0.744, 0.4723, 0.7441, 0.4719, 0.7466, 0.4732, 0.7466, 0.1217, 0.7443, 0.1231, 0.7442, 0.1215, 0.7468, 0.1204, 0.7468, 0.3435, 0.3414, 0.3443, 0.343, 0.3421, 0.344, 0.3415, 0.3428, 0.1201, 0.7443, 0.1217, 0.7443, 0.1204, 0.7468, 0.1192, 0.7468, 0.424, 0.7442, 0.4222, 0.7442, 0.4222, 0.7468, 0.4235, 0.7468, 0.3423, 0.34, 0.3435, 0.3414, 0.3415, 0.3428, 0.3406, 0.3417, 0.1183, 0.7443, 0.1201, 0.7443, 0.1192, 0.7468, 0.1179, 0.7468, 0.4257, 0.7442, 0.424, 0.7442, 0.4235, 0.7468, 0.4248, 0.7468, 0.341, 0.3388, 0.3423, 0.34, 0.3406, 0.3417, 0.3395, 0.3408, 0.1165, 0.7443, 0.1183, 0.7443, 0.1179, 0.7468, 0.1166, 0.7468, 0.4273, 0.7442, 0.4257, 0.7442, 0.4248, 0.7468, 0.426, 0.7468, 0.3394, 0.338, 0.341, 0.3388, 0.3395, 0.3408, 0.3383, 0.3402, 0.1147, 0.7443, 0.1165, 0.7443, 0.1166, 0.7468, 0.1152, 0.7468, 0.3293, 0.3399, 0.3307, 0.3388, 0.3318, 0.3408, 0.3307, 0.3416, 0.4204, 0.7442, 0.4186, 0.7442, 0.4195, 0.7468, 0.4208, 0.7468, 0.113, 0.7443, 0.1147, 0.7443, 0.1152, 0.7468, 0.1139, 0.7468, 0.3282, 0.3413, 0.3293, 0.3399, 0.3307, 0.3416, 0.3299, 0.3427, 0.4222, 0.7442, 0.4204, 0.7442, 0.4208, 0.7468, 0.4222, 0.7468, 0.3387, 0.3435, 0.3393, 0.3442, 0.3355, 0.3467, 0.3307, 0.3515, 0.3299, 0.3505, 0.3318, 0.3492, 0.3324, 0.3498, 0.3421, 0.344, 0.3425, 0.3453, 0.34, 0.3458, 0.3397, 0.345, 0.3318, 0.3524, 0.3307, 0.3515, 0.3324, 0.3498, 0.3331, 0.3504, 0.3415, 0.3428, 0.3421, 0.344, 0.3397, 0.345, 0.3393, 0.3442, 0.333, 0.3531, 0.3318, 0.3524, 0.3331, 0.3504, 0.3338, 0.3508, 0.3343, 0.3398, 0.3357, 0.3396, 0.3356, 0.3422, 0.3347, 0.3423, 0.3406, 0.3417, 0.3415, 0.3428, 0.3393, 0.3442, 0.3387, 0.3435, 0.3343, 0.3535, 0.333, 0.3531, 0.3338, 0.3508, 0.3347, 0.3511, 0.333, 0.3401, 0.3343, 0.3398, 0.3347, 0.3423, 0.3338, 0.3425, 0.3395, 0.3408, 0.3406, 0.3417, 0.3387, 0.3435, 0.3381, 0.343, 0.3357, 0.3536, 0.3343, 0.3535, 0.3347, 0.3511, 0.3356, 0.3512, 0.3318, 0.3408, 0.333, 0.3401, 0.3338, 0.3425, 0.3331, 0.3429, 0.3383, 0.3402, 0.3395, 0.3408, 0.3381, 0.343, 0.3373, 0.3425, 0.337, 0.3535, 0.3357, 0.3536, 0.3356, 0.3512, 0.3364, 0.3511, 0.3307, 0.3416, 0.3318, 0.3408, 0.3331, 0.3429, 0.3324, 0.3435, 0.337, 0.3398, 0.3383, 0.3402, 0.3373, 0.3425, 0.3364, 0.3423, 0.3383, 0.3531, 0.337, 0.3535, 0.3364, 0.3511, 0.3373, 0.3508, 0.3299, 0.3427, 0.3307, 0.3416, 0.3324, 0.3435, 0.3318, 0.3442, 0.3357, 0.3396, 0.337, 0.3398, 0.3364, 0.3423, 0.3356, 0.3422, 0.3395, 0.3524, 0.3383, 0.3531, 0.3373, 0.3508, 0.3381, 0.3504, 0.3292, 0.3439, 0.3299, 0.3427, 0.3318, 0.3442, 0.3314, 0.3449, 0.3406, 0.3516, 0.3395, 0.3524, 0.3381, 0.3504, 0.3387, 0.3499, 0.3288, 0.3452, 0.3292, 0.3439, 0.3314, 0.3449, 0.3312, 0.3458, 0.3415, 0.3505, 0.3406, 0.3516, 0.3387, 0.3499, 0.3393, 0.3492, 0.3287, 0.3466, 0.3288, 0.3452, 0.3312, 0.3458, 0.3311, 0.3467, 0.3421, 0.3493, 0.3415, 0.3505, 0.3393, 0.3492, 0.3397, 0.3484, 0.3288, 0.3479, 0.3287, 0.3466, 0.3311, 0.3467, 0.3312, 0.3475, 0.3425, 0.348, 0.3421, 0.3493, 0.3397, 0.3484, 0.34, 0.3476, 0.3292, 0.3493, 0.3288, 0.3479, 0.3312, 0.3475, 0.3314, 0.3484, 0.3426, 0.3466, 0.3425, 0.348, 0.34, 0.3476, 0.34, 0.3467, 0.3299, 0.3505, 0.3292, 0.3493, 0.3314, 0.3484, 0.3318, 0.3492, 0.3347, 0.3511, 0.3338, 0.3508, 0.3355, 0.3467, 0.3338, 0.3425, 0.3347, 0.3423, 0.3355, 0.3467, 0.3381, 0.343, 0.3387, 0.3435, 0.3355, 0.3467, 0.3356, 0.3512, 0.3347, 0.3511, 0.3355, 0.3467, 0.3331, 0.3429, 0.3338, 0.3425, 0.3355, 0.3467, 0.3373, 0.3425, 0.3381, 0.343, 0.3355, 0.3467, 0.3364, 0.3511, 0.3356, 0.3512, 0.3355, 0.3467, 0.3324, 0.3435, 0.3331, 0.3429, 0.3355, 0.3467, 0.3364, 0.3423, 0.3373, 0.3425, 0.3355, 0.3467, 0.3373, 0.3508, 0.3364, 0.3511, 0.3355, 0.3467, 0.3318, 0.3442, 0.3324, 0.3435, 0.3355, 0.3467, 0.3356, 0.3422, 0.3364, 0.3423, 0.3355, 0.3467, 0.3381, 0.3504, 0.3373, 0.3508, 0.3355, 0.3467, 0.3314, 0.3449, 0.3318, 0.3442, 0.3355, 0.3467, 0.3387, 0.3499, 0.3381, 0.3504, 0.3355, 0.3467, 0.3312, 0.3458, 0.3314, 0.3449, 0.3355, 0.3467, 0.3393, 0.3492, 0.3387, 0.3499, 0.3355, 0.3467, 0.3311, 0.3467, 0.3312, 0.3458, 0.3355, 0.3467, 0.3397, 0.3484, 0.3393, 0.3492, 0.3355, 0.3467, 0.3312, 0.3475, 0.3311, 0.3467, 0.3355, 0.3467, 0.34, 0.3476, 0.3397, 0.3484, 0.3355, 0.3467, 0.3314, 0.3484, 0.3312, 0.3475, 0.3355, 0.3467, 0.34, 0.3467, 0.34, 0.3476, 0.3355, 0.3467, 0.3318, 0.3492, 0.3314, 0.3484, 0.3355, 0.3467, 0.34, 0.3458, 0.34, 0.3467, 0.3355, 0.3467, 0.3324, 0.3498, 0.3318, 0.3492, 0.3355, 0.3467, 0.3397, 0.345, 0.34, 0.3458, 0.3355, 0.3467, 0.3331, 0.3504, 0.3324, 0.3498, 0.3355, 0.3467, 0.3393, 0.3442, 0.3397, 0.345, 0.3355, 0.3467, 0.3338, 0.3508, 0.3331, 0.3504, 0.3355, 0.3467, 0.3347, 0.3423, 0.3356, 0.3422, 0.3355, 0.3467, 0.1101, 0.3192, 0.1072, 0.3192, 0.1072, 0.2831, 0.1101, 0.2831, 0.4705, 0.319, 0.4738, 0.319, 0.4738, 0.2829, 0.4705, 0.2829, 0.155, 0.3192, 0.1525, 0.3192, 0.1525, 0.283, 0.155, 0.283, 0.419, 0.3192, 0.4222, 0.3192, 0.4222, 0.283, 0.419, 0.283, 0.1761, 0.3192, 0.1735, 0.3192, 0.1735, 0.283, 0.1761, 0.283, 0.4158, 0.3192, 0.419, 0.3192, 0.419, 0.283, 0.4158, 0.283, 0.1132, 0.3192, 0.1101, 0.3192, 0.1101, 0.2831, 0.1132, 0.2831, 0.4673, 0.319, 0.4705, 0.319, 0.4705, 0.2829, 0.4673, 0.2829, 0.1578, 0.3192, 0.155, 0.3192, 0.155, 0.283, 0.1578, 0.283, 0.4315, 0.3192, 0.434, 0.3192, 0.434, 0.283, 0.4315, 0.283, 0.4129, 0.3192, 0.4158, 0.3192, 0.4158, 0.283, 0.4129, 0.283, 0.1165, 0.3192, 0.1132, 0.3192, 0.1132, 0.2831, 0.1165, 0.2831, 0.4642, 0.319, 0.4673, 0.319, 0.4673, 0.2829, 0.4642, 0.2829, 0.161, 0.3192, 0.1578, 0.3192, 0.1578, 0.283, 0.161, 0.283, 0.4286, 0.3192, 0.4315, 0.3192, 0.4315, 0.283, 0.4286, 0.283, 0.4104, 0.3192, 0.4129, 0.3192, 0.4129, 0.283, 0.4104, 0.283, 0.1198, 0.3192, 0.1165, 0.3192, 0.1165, 0.2831, 0.1198, 0.2831, 0.1642, 0.3192, 0.161, 0.3192, 0.161, 0.283, 0.1642, 0.283, 0.4255, 0.3192, 0.4286, 0.3192, 0.4286, 0.283, 0.4255, 0.283, 0.4613, 0.319, 0.4642, 0.319, 0.4642, 0.2829, 0.4613, 0.2828, 0.4798, 0.319, 0.4823, 0.319, 0.4823, 0.2828, 0.4798, 0.2828, 0.1229, 0.3192, 0.1198, 0.3192, 0.1198, 0.2831, 0.1229, 0.2831, 0.1675, 0.3192, 0.1642, 0.3192, 0.1642, 0.283, 0.1675, 0.283, 0.4587, 0.319, 0.4613, 0.319, 0.4613, 0.2828, 0.4587, 0.2828, 0.4769, 0.319, 0.4798, 0.319, 0.4798, 0.2828, 0.4769, 0.2829, 0.1258, 0.3192, 0.1229, 0.3192, 0.1229, 0.2831, 0.1258, 0.2831, 0.4222, 0.3192, 0.4255, 0.3192, 0.4255, 0.283, 0.4222, 0.283, 0.1706, 0.3192, 0.1675, 0.3192, 0.1675, 0.283, 0.1706, 0.283, 0.1072, 0.3192, 0.1047, 0.3192, 0.1047, 0.283, 0.1072, 0.2831, 0.4738, 0.319, 0.4769, 0.319, 0.4769, 0.2829, 0.4738, 0.2829, 0.1283, 0.3192, 0.1258, 0.3192, 0.1258, 0.2831, 0.1283, 0.283, 0.1735, 0.3192, 0.1706, 0.3192, 0.1706, 0.283, 0.1735, 0.283, 0.3276, 0.1352, 0.3213, 0.1782, 0.323, 0.1785, 0.3276, 0.1352, 0.323, 0.1785, 0.3247, 0.1787, 0.3276, 0.1352, 0.3247, 0.1787, 0.3263, 0.1789, 0.3276, 0.1352, 0.3263, 0.1789, 0.3276, 0.1791, 0.2454, 0.1369, 0.2327, 0.1789, 0.234, 0.1791, 0.2454, 0.1369, 0.234, 0.1791, 0.2356, 0.1794, 0.2454, 0.1369, 0.2356, 0.1794, 0.2373, 0.1796, 0.2454, 0.1369, 0.2373, 0.1796, 0.239, 0.1799, 0.2454, 0.1369, 0.239, 0.1799, 0.2408, 0.1801, 0.2454, 0.1369, 0.2408, 0.1801, 0.2425, 0.1804, 0.2454, 0.1369, 0.2425, 0.1804, 0.244, 0.1806, 0.2454, 0.1369, 0.244, 0.1806, 0.2454, 0.1808, 0.2707, 0.1349, 0.2699, 0.1789, 0.2686, 0.1786, 0.2707, 0.1349, 0.2686, 0.1786, 0.267, 0.1784, 0.2707, 0.1349, 0.267, 0.1784, 0.2653, 0.1781, 0.2707, 0.1349, 0.2653, 0.1781, 0.2636, 0.1778, 0.2707, 0.1349, 0.2636, 0.1778, 0.2619, 0.1775, 0.2707, 0.1349, 0.2619, 0.1775, 0.2602, 0.1773, 0.2707, 0.1349, 0.2602, 0.1773, 0.2586, 0.177, 0.2707, 0.1349, 0.2586, 0.177, 0.2573, 0.1768, 0.2959, 0.1352, 0.2833, 0.1772, 0.2846, 0.1774, 0.2959, 0.1352, 0.2846, 0.1774, 0.2862, 0.1777, 0.2959, 0.1352, 0.2862, 0.1777, 0.2879, 0.1779, 0.2959, 0.1352, 0.2879, 0.1779, 0.2896, 0.1782, 0.2959, 0.1352, 0.2896, 0.1782, 0.2914, 0.1785, 0.2959, 0.1352, 0.2914, 0.1785, 0.2931, 0.1787, 0.2959, 0.1352, 0.2931, 0.1787, 0.2946, 0.1789, 0.2959, 0.1352, 0.2946, 0.1789, 0.2959, 0.1791, 0.3276, 0.1352, 0.3149, 0.1772, 0.3163, 0.1775, 0.3276, 0.1352, 0.3163, 0.1775, 0.3179, 0.1777, 0.3276, 0.1352, 0.3179, 0.1777, 0.3195, 0.1779, 0.3276, 0.1352, 0.3195, 0.1779, 0.3213, 0.1782, 0.3807, 0.05708, 0.3789, 0.05743, 0.3782, 0.05516, 0.3804, 0.05472, 0.3824, 0.05708, 0.3807, 0.05708, 0.3804, 0.05472, 0.3827, 0.05472, 0.3842, 0.05743, 0.3824, 0.05708, 0.3827, 0.05472, 0.3849, 0.05516, 0.3858, 0.05811, 0.3842, 0.05743, 0.3849, 0.05516, 0.3869, 0.05602, 0.3873, 0.0591, 0.3858, 0.05811, 0.3869, 0.05602, 0.3888, 0.05726, 0.3886, 0.06035, 0.3873, 0.0591, 0.3888, 0.05726, 0.3904, 0.05885, 0.3896, 0.06183, 0.3886, 0.06035, 0.3904, 0.05885, 0.3916, 0.06071, 0.3902, 0.06347, 0.3896, 0.06183, 0.3916, 0.06071, 0.3925, 0.06279, 0.3906, 0.06522, 0.3902, 0.06347, 0.3925, 0.06279, 0.3929, 0.06498, 0.3906, 0.06699, 0.3906, 0.06522, 0.3929, 0.06498, 0.3929, 0.06723, 0.3902, 0.06874, 0.3906, 0.06699, 0.3929, 0.06723, 0.3925, 0.06943, 0.3896, 0.07038, 0.3902, 0.06874, 0.3925, 0.06943, 0.3916, 0.0715, 0.3886, 0.07186, 0.3896, 0.07038, 0.3916, 0.0715, 0.3904, 0.07336, 0.3873, 0.07312, 0.3886, 0.07186, 0.3904, 0.07336, 0.3888, 0.07495, 0.3858, 0.0741, 0.3873, 0.07312, 0.3888, 0.07495, 0.3869, 0.07619, 0.3842, 0.07478, 0.3858, 0.0741, 0.3869, 0.07619, 0.3849, 0.07705, 0.3824, 0.07513, 0.3842, 0.07478, 0.3849, 0.07705, 0.3827, 0.07749, 0.3807, 0.07513, 0.3824, 0.07513, 0.3827, 0.07749, 0.3804, 0.07749, 0.3789, 0.07478, 0.3807, 0.07513, 0.3804, 0.07749, 0.3782, 0.07705, 0.3773, 0.0741, 0.3789, 0.07478, 0.3782, 0.07705, 0.3762, 0.07619, 0.3758, 0.07312, 0.3773, 0.0741, 0.3762, 0.07619, 0.3743, 0.07495, 0.3745, 0.07186, 0.3758, 0.07312, 0.3743, 0.07495, 0.3727, 0.07336, 0.3736, 0.07038, 0.3745, 0.07186, 0.3727, 0.07336, 0.3715, 0.0715, 0.3729, 0.06874, 0.3736, 0.07038, 0.3715, 0.0715, 0.3706, 0.06943, 0.3725, 0.06699, 0.3729, 0.06874, 0.3706, 0.06943, 0.3702, 0.06723, 0.3725, 0.06522, 0.3725, 0.06699, 0.3702, 0.06723, 0.3702, 0.06498, 0.3729, 0.06347, 0.3725, 0.06522, 0.3702, 0.06498, 0.3706, 0.06279, 0.3736, 0.06183, 0.3729, 0.06347, 0.3706, 0.06279, 0.3715, 0.06071, 0.3745, 0.06035, 0.3736, 0.06183, 0.3715, 0.06071, 0.3727, 0.05885, 0.3758, 0.0591, 0.3745, 0.06035, 0.3727, 0.05885, 0.3743, 0.05726, 0.3773, 0.05811, 0.3758, 0.0591, 0.3743, 0.05726, 0.3762, 0.05602, 0.3789, 0.05743, 0.3773, 0.05811, 0.3762, 0.05602, 0.3782, 0.05516])
me_cone.materials.append(mat_r8t)
me_cone.use_remesh_preserve_volume = False
me_cone.use_remesh_preserve_attributes = False
me_cone.use_mirror_vertex_groups = False
me_cone.update()

# ---- objects
ob_r8t = bpy.data.objects.new('R8T', me_cone)

# ---- transforms, parenting, visibility, modifiers, constraints
ob_r8t.location = (-3.063e-07, 0.0, -3.117e-07)
ob_r8t.rotation_euler = (0.0, 0.0, 0.02443)
ob_r8t.scale = (0.5586, 0.5586, 0.5586)
ob_r8t.lineart.crease_threshold = 0.0

# ---- collection membership
col_collection.objects.link(ob_r8t)

# ---- scene / render settings (as saved in the file)
scene.frame_start = 1; scene.frame_end = 250; scene.frame_set(0)
scene.render.engine = 'BLENDER_EEVEE_NEXT'
scene.cycles.use_denoising = False
scene.cycles.samples = 128
scene.cycles.sampling_pattern = 'TABULATED_SOBOL'
scene.cycles.use_adaptive_sampling = False
scene.cycles.use_light_tree = False
scene.view_settings.view_transform = 'Filmic'
bpy.context.view_layer.update()

# ---- added for rendering (the .blend has no active camera and no usable light): camera, sun
cam_auto = bpy.data.cameras.new('AutoCamera')
cam_auto.lens = 50.0
cam_auto.sensor_width = 36.0
cam_auto.clip_end = 1000.0
ob_auto_camera = bpy.data.objects.new('AutoCamera', cam_auto)
scene.collection.objects.link(ob_auto_camera)
ob_auto_camera.location = (4.3077, -5.16923, 3.13599)
ob_auto_camera.rotation_euler = (1.09748, -7.21219e-08, 0.694738)
scene.camera = ob_auto_camera
light_auto_sun = bpy.data.lights.new('AutoSun', 'SUN')
light_auto_sun.energy = 3.0
light_auto_sun.angle = 0.0523599
ob_auto_sun = bpy.data.objects.new('AutoSun', light_auto_sun)
scene.collection.objects.link(ob_auto_sun)
ob_auto_sun.rotation_euler = (0.872665, 0.174533, 0.523599)
bpy.context.view_layer.update()
